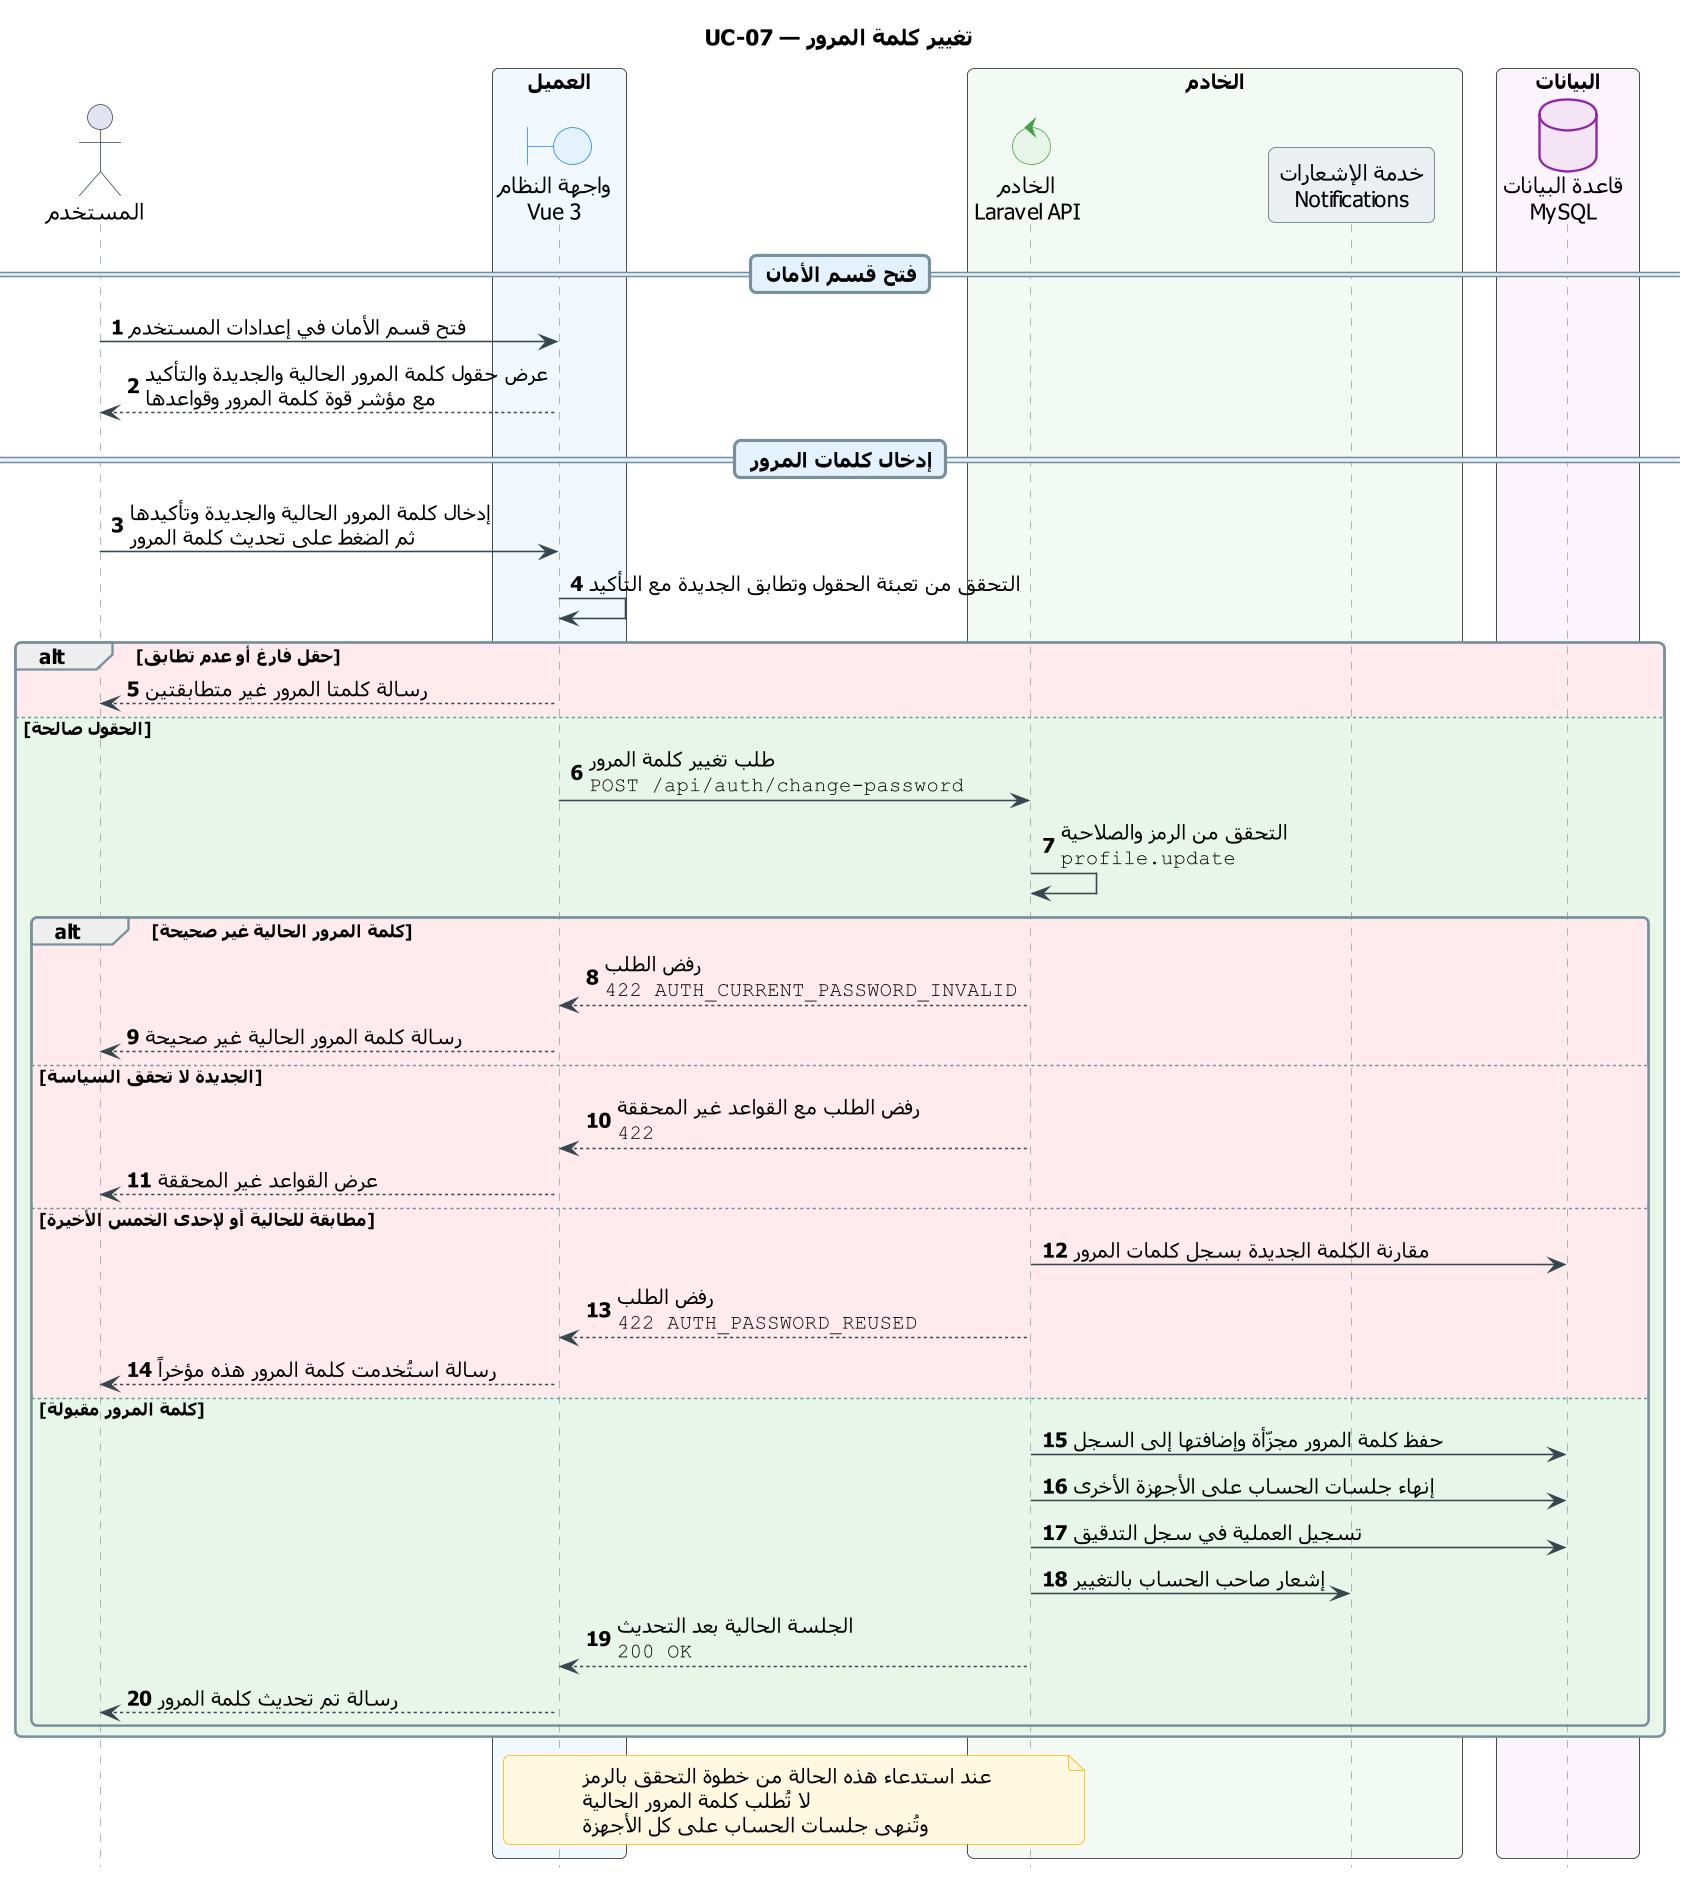

The diagram above was rendered by PlantUML. Its source (embedded in the PNG):
@startuml UC-07_change_password
skinparam dpi 150
' ===== النمط الموحّد (انسخه مع المخطط) =====
skinparam defaultFontName Tahoma
skinparam shadowing false
skinparam roundcorner 8
skinparam ParticipantPadding 14
skinparam BoxPadding 10
skinparam NoteBackgroundColor #FFF8E1
skinparam NoteBorderColor #FFB300
skinparam ParticipantBackgroundColor #ECEFF1
skinparam ParticipantBorderColor #546E7A
skinparam ActorBorderColor #37474F
skinparam BoundaryBackgroundColor #E3F2FD
skinparam BoundaryBorderColor #1E88E5
skinparam ControlBackgroundColor #E8F5E9
skinparam ControlBorderColor #43A047
skinparam DatabaseBackgroundColor #F3E5F5
skinparam DatabaseBorderColor #8E24AA
skinparam sequence {
  ArrowColor #37474F
  LifeLineBorderColor #90A4AE
  GroupBorderColor #78909C
  DividerBackgroundColor #E3F2FD
  DividerBorderColor #78909C
  ReferenceBackgroundColor #FFF8E1
  ReferenceBorderColor #546E7A
}
hide footbox
autonumber
' ===== المخطط =====
title UC-07 — تغيير كلمة المرور

actor "المستخدم" as U
box "العميل" #F1F8FE
  boundary "واجهة النظام\nVue 3" as UI
end box
box "الخادم" #F3FAF3
  control "الخادم\nLaravel API" as API
  participant "خدمة الإشعارات\nNotifications" as NTF
end box
box "البيانات" #FBF4FC
  database "قاعدة البيانات\nMySQL" as DB
end box

== فتح قسم الأمان ==
U -> UI : فتح قسم الأمان في إعدادات المستخدم
UI --> U : عرض حقول كلمة المرور الحالية والجديدة والتأكيد\nمع مؤشر قوة كلمة المرور وقواعدها

== إدخال كلمات المرور ==
U -> UI : إدخال كلمة المرور الحالية والجديدة وتأكيدها\nثم الضغط على تحديث كلمة المرور
UI -> UI : التحقق من تعبئة الحقول وتطابق الجديدة مع التأكيد
alt #FFEBEE حقل فارغ أو عدم تطابق
  UI --> U : رسالة كلمتا المرور غير متطابقتين
else #E8F5E9 الحقول صالحة
  UI -> API : طلب تغيير كلمة المرور\n""POST /api/auth/change-password""
  API -> API : التحقق من الرمز والصلاحية\n""profile.update""
  alt #FFEBEE كلمة المرور الحالية غير صحيحة
    API --> UI : رفض الطلب\n""422 AUTH_CURRENT_PASSWORD_INVALID""
    UI --> U : رسالة كلمة المرور الحالية غير صحيحة
  else #FFEBEE الجديدة لا تحقق السياسة
    API --> UI : رفض الطلب مع القواعد غير المحققة\n""422""
    UI --> U : عرض القواعد غير المحققة
  else #FFEBEE مطابقة للحالية أو لإحدى الخمس الأخيرة
    API -> DB : مقارنة الكلمة الجديدة بسجل كلمات المرور
    API --> UI : رفض الطلب\n""422 AUTH_PASSWORD_REUSED""
    UI --> U : رسالة استُخدمت كلمة المرور هذه مؤخراً
  else #E8F5E9 كلمة المرور مقبولة
    API -> DB : حفظ كلمة المرور مجزّأة وإضافتها إلى السجل
    API -> DB : إنهاء جلسات الحساب على الأجهزة الأخرى
    API -> DB : تسجيل العملية في سجل التدقيق
    API -> NTF : إشعار صاحب الحساب بالتغيير
    API --> UI : الجلسة الحالية بعد التحديث\n""200 OK""
    UI --> U : رسالة تم تحديث كلمة المرور
  end
end
note over UI, API
  عند استدعاء هذه الحالة من خطوة التحقق بالرمز
  لا تُطلب كلمة المرور الحالية
  وتُنهى جلسات الحساب على كل الأجهزة
end note
@enduml